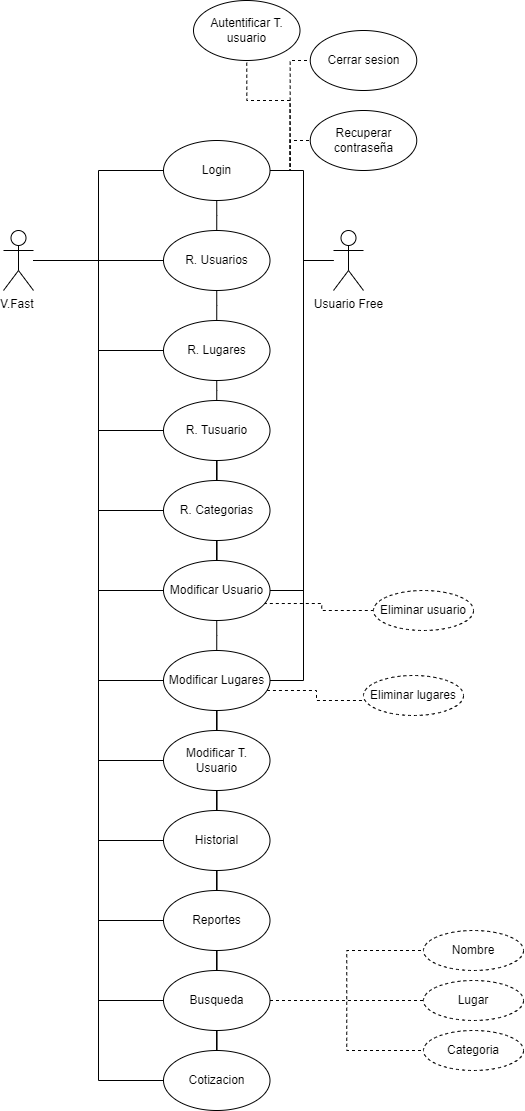

The diagram above was exported from draw.io. Its source (the exported page's mxGraphModel, read from the mxfile embedded in the PNG):
<mxGraphModel dx="733" dy="1572" grid="1" gridSize="10" guides="1" tooltips="1" connect="1" arrows="1" fold="1" page="1" pageScale="1" pageWidth="827" pageHeight="1169" math="0" shadow="0">
  <root>
    <mxCell id="0" />
    <mxCell id="1" parent="0" />
    <mxCell id="LLwZ7SDBsqO1T_inPuBq-27" style="edgeStyle=orthogonalEdgeStyle;rounded=0;orthogonalLoop=1;jettySize=auto;html=1;entryX=0;entryY=0.5;entryDx=0;entryDy=0;endArrow=none;endFill=0;" edge="1" parent="1" source="LLwZ7SDBsqO1T_inPuBq-1" target="LLwZ7SDBsqO1T_inPuBq-14">
      <mxGeometry relative="1" as="geometry" />
    </mxCell>
    <mxCell id="LLwZ7SDBsqO1T_inPuBq-28" style="edgeStyle=orthogonalEdgeStyle;rounded=0;orthogonalLoop=1;jettySize=auto;html=1;endArrow=none;endFill=0;" edge="1" parent="1" source="LLwZ7SDBsqO1T_inPuBq-1" target="LLwZ7SDBsqO1T_inPuBq-3">
      <mxGeometry relative="1" as="geometry" />
    </mxCell>
    <mxCell id="LLwZ7SDBsqO1T_inPuBq-29" style="edgeStyle=orthogonalEdgeStyle;rounded=0;orthogonalLoop=1;jettySize=auto;html=1;entryX=0;entryY=0.5;entryDx=0;entryDy=0;endArrow=none;endFill=0;" edge="1" parent="1" source="LLwZ7SDBsqO1T_inPuBq-1" target="LLwZ7SDBsqO1T_inPuBq-4">
      <mxGeometry relative="1" as="geometry" />
    </mxCell>
    <mxCell id="LLwZ7SDBsqO1T_inPuBq-30" style="edgeStyle=orthogonalEdgeStyle;rounded=0;orthogonalLoop=1;jettySize=auto;html=1;entryX=0;entryY=0.5;entryDx=0;entryDy=0;endArrow=none;endFill=0;" edge="1" parent="1" source="LLwZ7SDBsqO1T_inPuBq-1" target="LLwZ7SDBsqO1T_inPuBq-5">
      <mxGeometry relative="1" as="geometry" />
    </mxCell>
    <mxCell id="LLwZ7SDBsqO1T_inPuBq-31" style="edgeStyle=orthogonalEdgeStyle;rounded=0;orthogonalLoop=1;jettySize=auto;html=1;entryX=0;entryY=0.5;entryDx=0;entryDy=0;endArrow=none;endFill=0;" edge="1" parent="1" source="LLwZ7SDBsqO1T_inPuBq-1" target="LLwZ7SDBsqO1T_inPuBq-6">
      <mxGeometry relative="1" as="geometry" />
    </mxCell>
    <mxCell id="LLwZ7SDBsqO1T_inPuBq-32" style="edgeStyle=orthogonalEdgeStyle;rounded=0;orthogonalLoop=1;jettySize=auto;html=1;entryX=0;entryY=0.5;entryDx=0;entryDy=0;endArrow=none;endFill=0;" edge="1" parent="1" source="LLwZ7SDBsqO1T_inPuBq-1" target="LLwZ7SDBsqO1T_inPuBq-13">
      <mxGeometry relative="1" as="geometry" />
    </mxCell>
    <mxCell id="LLwZ7SDBsqO1T_inPuBq-33" style="edgeStyle=orthogonalEdgeStyle;rounded=0;orthogonalLoop=1;jettySize=auto;html=1;entryX=0;entryY=0.5;entryDx=0;entryDy=0;endArrow=none;endFill=0;" edge="1" parent="1" source="LLwZ7SDBsqO1T_inPuBq-1" target="LLwZ7SDBsqO1T_inPuBq-12">
      <mxGeometry relative="1" as="geometry" />
    </mxCell>
    <mxCell id="LLwZ7SDBsqO1T_inPuBq-34" style="edgeStyle=orthogonalEdgeStyle;rounded=0;orthogonalLoop=1;jettySize=auto;html=1;entryX=0;entryY=0.5;entryDx=0;entryDy=0;endArrow=none;endFill=0;" edge="1" parent="1" source="LLwZ7SDBsqO1T_inPuBq-1" target="LLwZ7SDBsqO1T_inPuBq-11">
      <mxGeometry relative="1" as="geometry" />
    </mxCell>
    <mxCell id="LLwZ7SDBsqO1T_inPuBq-35" style="edgeStyle=orthogonalEdgeStyle;rounded=0;orthogonalLoop=1;jettySize=auto;html=1;entryX=0;entryY=0.5;entryDx=0;entryDy=0;endArrow=none;endFill=0;" edge="1" parent="1" source="LLwZ7SDBsqO1T_inPuBq-1" target="LLwZ7SDBsqO1T_inPuBq-10">
      <mxGeometry relative="1" as="geometry" />
    </mxCell>
    <mxCell id="LLwZ7SDBsqO1T_inPuBq-36" style="edgeStyle=orthogonalEdgeStyle;rounded=0;orthogonalLoop=1;jettySize=auto;html=1;entryX=0;entryY=0.5;entryDx=0;entryDy=0;endArrow=none;endFill=0;" edge="1" parent="1" source="LLwZ7SDBsqO1T_inPuBq-1" target="LLwZ7SDBsqO1T_inPuBq-9">
      <mxGeometry relative="1" as="geometry" />
    </mxCell>
    <mxCell id="LLwZ7SDBsqO1T_inPuBq-37" style="edgeStyle=orthogonalEdgeStyle;rounded=0;orthogonalLoop=1;jettySize=auto;html=1;entryX=0;entryY=0.5;entryDx=0;entryDy=0;endArrow=none;endFill=0;" edge="1" parent="1" source="LLwZ7SDBsqO1T_inPuBq-1" target="LLwZ7SDBsqO1T_inPuBq-8">
      <mxGeometry relative="1" as="geometry" />
    </mxCell>
    <mxCell id="LLwZ7SDBsqO1T_inPuBq-38" style="edgeStyle=orthogonalEdgeStyle;rounded=0;orthogonalLoop=1;jettySize=auto;html=1;entryX=0;entryY=0.5;entryDx=0;entryDy=0;endArrow=none;endFill=0;" edge="1" parent="1" source="LLwZ7SDBsqO1T_inPuBq-1" target="LLwZ7SDBsqO1T_inPuBq-7">
      <mxGeometry relative="1" as="geometry" />
    </mxCell>
    <mxCell id="LLwZ7SDBsqO1T_inPuBq-1" value="V.Fast&amp;nbsp;" style="shape=umlActor;verticalLabelPosition=bottom;verticalAlign=top;html=1;outlineConnect=0;" vertex="1" parent="1">
      <mxGeometry x="140" y="100" width="30" height="60" as="geometry" />
    </mxCell>
    <mxCell id="LLwZ7SDBsqO1T_inPuBq-56" style="edgeStyle=orthogonalEdgeStyle;rounded=0;orthogonalLoop=1;jettySize=auto;html=1;entryX=1;entryY=0.5;entryDx=0;entryDy=0;endArrow=none;endFill=0;" edge="1" parent="1" source="LLwZ7SDBsqO1T_inPuBq-2" target="LLwZ7SDBsqO1T_inPuBq-14">
      <mxGeometry relative="1" as="geometry">
        <Array as="points">
          <mxPoint x="440" y="130" />
          <mxPoint x="440" y="40" />
        </Array>
      </mxGeometry>
    </mxCell>
    <mxCell id="LLwZ7SDBsqO1T_inPuBq-57" style="edgeStyle=orthogonalEdgeStyle;rounded=0;orthogonalLoop=1;jettySize=auto;html=1;endArrow=none;endFill=0;" edge="1" parent="1" source="LLwZ7SDBsqO1T_inPuBq-2" target="LLwZ7SDBsqO1T_inPuBq-7">
      <mxGeometry relative="1" as="geometry">
        <Array as="points">
          <mxPoint x="440" y="130" />
          <mxPoint x="440" y="460" />
        </Array>
      </mxGeometry>
    </mxCell>
    <mxCell id="LLwZ7SDBsqO1T_inPuBq-58" style="edgeStyle=orthogonalEdgeStyle;rounded=0;orthogonalLoop=1;jettySize=auto;html=1;entryX=1;entryY=0.5;entryDx=0;entryDy=0;endArrow=none;endFill=0;" edge="1" parent="1" source="LLwZ7SDBsqO1T_inPuBq-2" target="LLwZ7SDBsqO1T_inPuBq-8">
      <mxGeometry relative="1" as="geometry">
        <Array as="points">
          <mxPoint x="440" y="130" />
          <mxPoint x="440" y="550" />
        </Array>
      </mxGeometry>
    </mxCell>
    <mxCell id="LLwZ7SDBsqO1T_inPuBq-2" value="Usuario Free" style="shape=umlActor;verticalLabelPosition=bottom;verticalAlign=top;html=1;outlineConnect=0;" vertex="1" parent="1">
      <mxGeometry x="470" y="100" width="30" height="60" as="geometry" />
    </mxCell>
    <mxCell id="LLwZ7SDBsqO1T_inPuBq-17" value="" style="edgeStyle=orthogonalEdgeStyle;rounded=0;orthogonalLoop=1;jettySize=auto;html=1;entryX=0.5;entryY=0;entryDx=0;entryDy=0;endArrow=none;endFill=0;" edge="1" parent="1" source="LLwZ7SDBsqO1T_inPuBq-3" target="LLwZ7SDBsqO1T_inPuBq-4">
      <mxGeometry relative="1" as="geometry" />
    </mxCell>
    <mxCell id="LLwZ7SDBsqO1T_inPuBq-3" value="R. Usuarios" style="ellipse;whiteSpace=wrap;html=1;" vertex="1" parent="1">
      <mxGeometry x="300" y="100" width="106.5" height="60" as="geometry" />
    </mxCell>
    <mxCell id="LLwZ7SDBsqO1T_inPuBq-18" style="edgeStyle=orthogonalEdgeStyle;rounded=0;orthogonalLoop=1;jettySize=auto;html=1;entryX=0.5;entryY=0;entryDx=0;entryDy=0;endArrow=none;endFill=0;" edge="1" parent="1" source="LLwZ7SDBsqO1T_inPuBq-4" target="LLwZ7SDBsqO1T_inPuBq-5">
      <mxGeometry relative="1" as="geometry" />
    </mxCell>
    <mxCell id="LLwZ7SDBsqO1T_inPuBq-4" value="R. Lugares" style="ellipse;whiteSpace=wrap;html=1;" vertex="1" parent="1">
      <mxGeometry x="300" y="190" width="106.5" height="60" as="geometry" />
    </mxCell>
    <mxCell id="LLwZ7SDBsqO1T_inPuBq-19" style="edgeStyle=orthogonalEdgeStyle;rounded=0;orthogonalLoop=1;jettySize=auto;html=1;endArrow=none;endFill=0;" edge="1" parent="1" source="LLwZ7SDBsqO1T_inPuBq-5" target="LLwZ7SDBsqO1T_inPuBq-6">
      <mxGeometry relative="1" as="geometry" />
    </mxCell>
    <mxCell id="LLwZ7SDBsqO1T_inPuBq-5" value="R. Tusuario" style="ellipse;whiteSpace=wrap;html=1;" vertex="1" parent="1">
      <mxGeometry x="300" y="270" width="106.5" height="60" as="geometry" />
    </mxCell>
    <mxCell id="LLwZ7SDBsqO1T_inPuBq-20" style="edgeStyle=orthogonalEdgeStyle;rounded=0;orthogonalLoop=1;jettySize=auto;html=1;endArrow=none;endFill=0;" edge="1" parent="1" source="LLwZ7SDBsqO1T_inPuBq-6" target="LLwZ7SDBsqO1T_inPuBq-7">
      <mxGeometry relative="1" as="geometry" />
    </mxCell>
    <mxCell id="LLwZ7SDBsqO1T_inPuBq-6" value="R. Categorias" style="ellipse;whiteSpace=wrap;html=1;" vertex="1" parent="1">
      <mxGeometry x="300" y="350" width="106.5" height="60" as="geometry" />
    </mxCell>
    <mxCell id="LLwZ7SDBsqO1T_inPuBq-21" style="edgeStyle=orthogonalEdgeStyle;rounded=0;orthogonalLoop=1;jettySize=auto;html=1;entryX=0.5;entryY=0;entryDx=0;entryDy=0;endArrow=none;endFill=0;" edge="1" parent="1" source="LLwZ7SDBsqO1T_inPuBq-7" target="LLwZ7SDBsqO1T_inPuBq-8">
      <mxGeometry relative="1" as="geometry" />
    </mxCell>
    <mxCell id="LLwZ7SDBsqO1T_inPuBq-47" style="edgeStyle=orthogonalEdgeStyle;rounded=0;orthogonalLoop=1;jettySize=auto;html=1;dashed=1;exitX=0.942;exitY=0.717;exitDx=0;exitDy=0;exitPerimeter=0;endArrow=none;endFill=0;" edge="1" parent="1" source="LLwZ7SDBsqO1T_inPuBq-7" target="LLwZ7SDBsqO1T_inPuBq-46">
      <mxGeometry relative="1" as="geometry" />
    </mxCell>
    <mxCell id="LLwZ7SDBsqO1T_inPuBq-7" value="Modificar Usuario" style="ellipse;whiteSpace=wrap;html=1;" vertex="1" parent="1">
      <mxGeometry x="300" y="430" width="106.5" height="60" as="geometry" />
    </mxCell>
    <mxCell id="LLwZ7SDBsqO1T_inPuBq-22" style="edgeStyle=orthogonalEdgeStyle;rounded=0;orthogonalLoop=1;jettySize=auto;html=1;endArrow=none;endFill=0;" edge="1" parent="1" source="LLwZ7SDBsqO1T_inPuBq-8" target="LLwZ7SDBsqO1T_inPuBq-9">
      <mxGeometry relative="1" as="geometry" />
    </mxCell>
    <mxCell id="LLwZ7SDBsqO1T_inPuBq-48" style="edgeStyle=orthogonalEdgeStyle;rounded=0;orthogonalLoop=1;jettySize=auto;html=1;dashed=1;endArrow=none;endFill=0;" edge="1" parent="1" source="LLwZ7SDBsqO1T_inPuBq-8" target="LLwZ7SDBsqO1T_inPuBq-45">
      <mxGeometry relative="1" as="geometry">
        <Array as="points">
          <mxPoint x="453" y="560" />
          <mxPoint x="453" y="570" />
        </Array>
      </mxGeometry>
    </mxCell>
    <mxCell id="LLwZ7SDBsqO1T_inPuBq-8" value="Modificar Lugares" style="ellipse;whiteSpace=wrap;html=1;" vertex="1" parent="1">
      <mxGeometry x="300" y="520" width="106.5" height="60" as="geometry" />
    </mxCell>
    <mxCell id="LLwZ7SDBsqO1T_inPuBq-23" style="edgeStyle=orthogonalEdgeStyle;rounded=0;orthogonalLoop=1;jettySize=auto;html=1;endArrow=none;endFill=0;" edge="1" parent="1" source="LLwZ7SDBsqO1T_inPuBq-9" target="LLwZ7SDBsqO1T_inPuBq-10">
      <mxGeometry relative="1" as="geometry" />
    </mxCell>
    <mxCell id="LLwZ7SDBsqO1T_inPuBq-9" value="Modificar T. Usuario" style="ellipse;whiteSpace=wrap;html=1;" vertex="1" parent="1">
      <mxGeometry x="300" y="600" width="106.5" height="60" as="geometry" />
    </mxCell>
    <mxCell id="LLwZ7SDBsqO1T_inPuBq-24" style="edgeStyle=orthogonalEdgeStyle;rounded=0;orthogonalLoop=1;jettySize=auto;html=1;endArrow=none;endFill=0;" edge="1" parent="1" source="LLwZ7SDBsqO1T_inPuBq-10" target="LLwZ7SDBsqO1T_inPuBq-11">
      <mxGeometry relative="1" as="geometry" />
    </mxCell>
    <mxCell id="LLwZ7SDBsqO1T_inPuBq-10" value="Historial" style="ellipse;whiteSpace=wrap;html=1;" vertex="1" parent="1">
      <mxGeometry x="300" y="680" width="106.5" height="60" as="geometry" />
    </mxCell>
    <mxCell id="LLwZ7SDBsqO1T_inPuBq-25" style="edgeStyle=orthogonalEdgeStyle;rounded=0;orthogonalLoop=1;jettySize=auto;html=1;endArrow=none;endFill=0;" edge="1" parent="1" source="LLwZ7SDBsqO1T_inPuBq-11" target="LLwZ7SDBsqO1T_inPuBq-12">
      <mxGeometry relative="1" as="geometry" />
    </mxCell>
    <mxCell id="LLwZ7SDBsqO1T_inPuBq-11" value="Reportes" style="ellipse;whiteSpace=wrap;html=1;" vertex="1" parent="1">
      <mxGeometry x="300" y="760" width="106.5" height="60" as="geometry" />
    </mxCell>
    <mxCell id="LLwZ7SDBsqO1T_inPuBq-26" style="edgeStyle=orthogonalEdgeStyle;rounded=0;orthogonalLoop=1;jettySize=auto;html=1;endArrow=none;endFill=0;" edge="1" parent="1" source="LLwZ7SDBsqO1T_inPuBq-12" target="LLwZ7SDBsqO1T_inPuBq-13">
      <mxGeometry relative="1" as="geometry" />
    </mxCell>
    <mxCell id="LLwZ7SDBsqO1T_inPuBq-42" style="edgeStyle=orthogonalEdgeStyle;rounded=0;orthogonalLoop=1;jettySize=auto;html=1;entryX=0;entryY=0.5;entryDx=0;entryDy=0;dashed=1;endArrow=none;endFill=0;" edge="1" parent="1" source="LLwZ7SDBsqO1T_inPuBq-12" target="LLwZ7SDBsqO1T_inPuBq-39">
      <mxGeometry relative="1" as="geometry" />
    </mxCell>
    <mxCell id="LLwZ7SDBsqO1T_inPuBq-43" style="edgeStyle=orthogonalEdgeStyle;rounded=0;orthogonalLoop=1;jettySize=auto;html=1;entryX=0;entryY=0.5;entryDx=0;entryDy=0;dashed=1;endArrow=none;endFill=0;" edge="1" parent="1" source="LLwZ7SDBsqO1T_inPuBq-12" target="LLwZ7SDBsqO1T_inPuBq-41">
      <mxGeometry relative="1" as="geometry" />
    </mxCell>
    <mxCell id="LLwZ7SDBsqO1T_inPuBq-44" style="edgeStyle=orthogonalEdgeStyle;rounded=0;orthogonalLoop=1;jettySize=auto;html=1;entryX=0;entryY=0.5;entryDx=0;entryDy=0;dashed=1;endArrow=none;endFill=0;" edge="1" parent="1" source="LLwZ7SDBsqO1T_inPuBq-12" target="LLwZ7SDBsqO1T_inPuBq-40">
      <mxGeometry relative="1" as="geometry" />
    </mxCell>
    <mxCell id="LLwZ7SDBsqO1T_inPuBq-12" value="Busqueda" style="ellipse;whiteSpace=wrap;html=1;" vertex="1" parent="1">
      <mxGeometry x="300" y="840" width="106.5" height="60" as="geometry" />
    </mxCell>
    <mxCell id="LLwZ7SDBsqO1T_inPuBq-13" value="Cotizacion" style="ellipse;whiteSpace=wrap;html=1;" vertex="1" parent="1">
      <mxGeometry x="300" y="920" width="106.5" height="60" as="geometry" />
    </mxCell>
    <mxCell id="LLwZ7SDBsqO1T_inPuBq-15" value="" style="edgeStyle=orthogonalEdgeStyle;rounded=0;orthogonalLoop=1;jettySize=auto;html=1;entryX=0.5;entryY=0;entryDx=0;entryDy=0;endArrow=none;endFill=0;" edge="1" parent="1" source="LLwZ7SDBsqO1T_inPuBq-14" target="LLwZ7SDBsqO1T_inPuBq-3">
      <mxGeometry relative="1" as="geometry">
        <mxPoint x="350" y="90" as="targetPoint" />
      </mxGeometry>
    </mxCell>
    <mxCell id="LLwZ7SDBsqO1T_inPuBq-53" style="edgeStyle=orthogonalEdgeStyle;rounded=0;orthogonalLoop=1;jettySize=auto;html=1;entryX=0.5;entryY=1;entryDx=0;entryDy=0;dashed=1;exitX=1;exitY=0.5;exitDx=0;exitDy=0;endArrow=none;endFill=0;" edge="1" parent="1" source="LLwZ7SDBsqO1T_inPuBq-14" target="LLwZ7SDBsqO1T_inPuBq-51">
      <mxGeometry relative="1" as="geometry" />
    </mxCell>
    <mxCell id="LLwZ7SDBsqO1T_inPuBq-54" style="edgeStyle=orthogonalEdgeStyle;rounded=0;orthogonalLoop=1;jettySize=auto;html=1;entryX=0;entryY=0.5;entryDx=0;entryDy=0;dashed=1;endArrow=none;endFill=0;" edge="1" parent="1" source="LLwZ7SDBsqO1T_inPuBq-14" target="LLwZ7SDBsqO1T_inPuBq-49">
      <mxGeometry relative="1" as="geometry" />
    </mxCell>
    <mxCell id="LLwZ7SDBsqO1T_inPuBq-55" style="edgeStyle=orthogonalEdgeStyle;rounded=0;orthogonalLoop=1;jettySize=auto;html=1;dashed=1;endArrow=none;endFill=0;" edge="1" parent="1" source="LLwZ7SDBsqO1T_inPuBq-14" target="LLwZ7SDBsqO1T_inPuBq-52">
      <mxGeometry relative="1" as="geometry" />
    </mxCell>
    <mxCell id="LLwZ7SDBsqO1T_inPuBq-14" value="Login" style="ellipse;whiteSpace=wrap;html=1;" vertex="1" parent="1">
      <mxGeometry x="300" y="10" width="106.5" height="60" as="geometry" />
    </mxCell>
    <mxCell id="LLwZ7SDBsqO1T_inPuBq-39" value="Nombre" style="ellipse;whiteSpace=wrap;html=1;align=center;dashed=1;" vertex="1" parent="1">
      <mxGeometry x="560" y="800" width="100" height="40" as="geometry" />
    </mxCell>
    <mxCell id="LLwZ7SDBsqO1T_inPuBq-40" value="Categoria" style="ellipse;whiteSpace=wrap;html=1;align=center;dashed=1;" vertex="1" parent="1">
      <mxGeometry x="560" y="900" width="100" height="40" as="geometry" />
    </mxCell>
    <mxCell id="LLwZ7SDBsqO1T_inPuBq-41" value="Lugar" style="ellipse;whiteSpace=wrap;html=1;align=center;dashed=1;" vertex="1" parent="1">
      <mxGeometry x="560" y="850" width="100" height="40" as="geometry" />
    </mxCell>
    <mxCell id="LLwZ7SDBsqO1T_inPuBq-45" value="Eliminar lugares" style="ellipse;whiteSpace=wrap;html=1;align=center;dashed=1;" vertex="1" parent="1">
      <mxGeometry x="500" y="545" width="100" height="40" as="geometry" />
    </mxCell>
    <mxCell id="LLwZ7SDBsqO1T_inPuBq-46" value="Eliminar usuario" style="ellipse;whiteSpace=wrap;html=1;align=center;dashed=1;" vertex="1" parent="1">
      <mxGeometry x="510" y="460" width="100" height="40" as="geometry" />
    </mxCell>
    <mxCell id="LLwZ7SDBsqO1T_inPuBq-49" value="Cerrar sesion" style="ellipse;whiteSpace=wrap;html=1;" vertex="1" parent="1">
      <mxGeometry x="446.75" y="-100" width="106.5" height="60" as="geometry" />
    </mxCell>
    <mxCell id="LLwZ7SDBsqO1T_inPuBq-51" value="Autentificar T. usuario" style="ellipse;whiteSpace=wrap;html=1;" vertex="1" parent="1">
      <mxGeometry x="330" y="-130" width="106.5" height="60" as="geometry" />
    </mxCell>
    <mxCell id="LLwZ7SDBsqO1T_inPuBq-52" value="Recuperar contraseña" style="ellipse;whiteSpace=wrap;html=1;" vertex="1" parent="1">
      <mxGeometry x="446.75" y="-20" width="106.5" height="60" as="geometry" />
    </mxCell>
  </root>
</mxGraphModel>